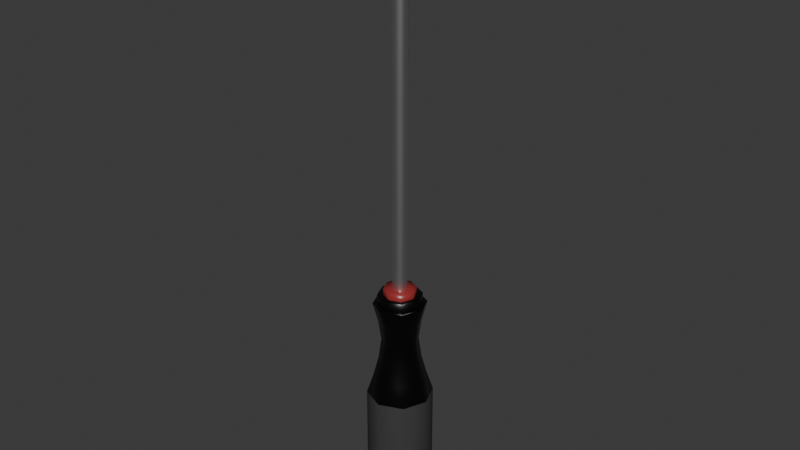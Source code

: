 # Source: screwdriver.blend  (saved by Blender 4.4.30; exported with 4.5.12 LTS)
import bpy
from mathutils import Matrix  # noqa: F401  (used for matrix-valued properties, if any)

bpy.ops.wm.read_factory_settings(use_empty=True)
scene = bpy.context.scene
scene.name = 'Scene'

# ---- collections
col_collection = bpy.data.collections.new('Collection'); scene.collection.children.link(col_collection)

# ---- images (referenced by path relative to the original .blend; pixels are not part of the script)
import os
ASSET_DIR = os.environ.get("B2B_ASSET_DIR", "")  # directory of the original .blend (textures are referenced by path, not embedded)
HERE = os.path.dirname(os.path.abspath(__file__))  # packed textures are extracted next to this script under _unpacked/

def load_image(name, relpath, width, height, colorspace="sRGB"):
    """Load a texture the original file referenced (path relative to the .blend, or extracted next to this script)."""
    p = next((c for c in (os.path.join(HERE, relpath), os.path.join(ASSET_DIR, relpath)) if relpath and os.path.exists(c)), "")
    if p:
        img = bpy.data.images.load(p, check_existing=True)
        img.name = name
    else:  # same state as the original file: an image datablock whose file is absent (Cycles renders it pink)
        img = bpy.data.images.new(name, width, height)
        img.source = "FILE"
        img.filepath = "//" + (relpath or name)
    img.colorspace_settings.name = colorspace
    return img
img_screwdriver_t = load_image('Screwdriver_t', '_unpacked/Screwdriver_t.6cf7858b.png', 1024, 1024, 'sRGB')
img_screwdriver_m = load_image('Screwdriver_m', '_unpacked/Screwdriver_m.75e51b1f.png', 1024, 1024, 'Non-Color')
img_screwdriver_r = load_image('Screwdriver_r', '_unpacked/Screwdriver_r.15be790e.png', 1024, 1024, 'Non-Color')
img_screwdriver_n = load_image('Screwdriver_n', '_unpacked/Screwdriver_n.9fd02320.png', 1024, 1024, 'Non-Color')

# ---- materials (node trees are filled in below, after node groups)
mat_screwdriver = bpy.data.materials.new('Screwdriver')

# ---- material node trees
mat_screwdriver.use_nodes = True; mat_screwdriver.node_tree.nodes.clear()
_N = mat_screwdriver.node_tree.nodes; _L = mat_screwdriver.node_tree.links
n0 = _N.new('ShaderNodeBsdfPrincipled'); n0.name = 'Principled BSDF'; n0.location = (10, 300)
n1 = _N.new('ShaderNodeOutputMaterial'); n1.name = 'Material Output'; n1.location = (300, 300)
n2 = _N.new('ShaderNodeTexImage'); n2.name = 'Image Texture'; n2.location = (-525, 732)
n2.image = img_screwdriver_t
n3 = _N.new('ShaderNodeMapping'); n3.name = 'Mapping'; n3.location = (-729, 262)
n4 = _N.new('ShaderNodeTexCoord'); n4.name = 'Texture Coordinate'; n4.location = (-909, 262)
n5 = _N.new('ShaderNodeTexImage'); n5.name = 'Image Texture.001'; n5.location = (-527, 449)
n5.image = img_screwdriver_m
n6 = _N.new('ShaderNodeTexImage'); n6.name = 'Image Texture.002'; n6.location = (-527, 162)
n6.image = img_screwdriver_r
n7 = _N.new('ShaderNodeTexImage'); n7.name = 'Image Texture.003'; n7.location = (-528, -132)
n7.image = img_screwdriver_n
n8 = _N.new('ShaderNodeNormalMap'); n8.name = 'Normal Map'; n8.location = (-183, 62)
_L.new(n0.outputs[0], n1.inputs[0])
_L.new(n2.outputs[0], n0.inputs[0])
_L.new(n3.outputs[0], n2.inputs[0])
_L.new(n4.outputs[2], n3.inputs[0])
_L.new(n3.outputs[0], n5.inputs[0])
_L.new(n5.outputs[0], n0.inputs[1])
_L.new(n3.outputs[0], n6.inputs[0])
_L.new(n6.outputs[0], n0.inputs[2])
_L.new(n3.outputs[0], n7.inputs[0])
_L.new(n8.outputs[0], n0.inputs[5])
_L.new(n7.outputs[0], n8.inputs[1])
n1.is_active_output = True

# ---- world
world_world = bpy.data.worlds.new('World'); scene.world = world_world
world_world.use_nodes = True; world_world.node_tree.nodes.clear()
_N = world_world.node_tree.nodes; _L = world_world.node_tree.links
n0 = _N.new('ShaderNodeOutputWorld'); n0.name = 'World Output'; n0.location = (300, 300)
n1 = _N.new('ShaderNodeBackground'); n1.name = 'Background'; n1.location = (10, 300)
n1.inputs[0].default_value = (0.05088, 0.05088, 0.05088, 1.0)
_L.new(n1.outputs[0], n0.inputs[0])
n0.is_active_output = True
world_world.color = (0.05088, 0.05088, 0.05088)
world_world.sun_shadow_jitter_overblur = 0.0

# ---- meshes
me_cylinder = bpy.data.meshes.new('Cylinder')
me_cylinder.from_pydata([(-3.577e-09, 0.00381, 0.1317), (-3.574e-09, 0.0, 0.3349), (0.002694, 0.002694, 0.1317), (0.004762, 0.0, 0.3349), (0.00381, -5.821e-12, 0.1317), (0.002694, -0.002694, 0.1317), (-3.577e-09, -0.00381, 0.1317), (-0.002694, -0.002694, 0.1317), (-0.00381, -5.821e-12, 0.1317), (-0.002694, 0.002694, 0.1317), (-0.004763, 0.0, 0.3349), (-3.577e-09, 0.00381, 0.2914), (0.002694, 0.002694, 0.2914), (0.00381, -5.821e-12, 0.2914), (0.002694, -0.002694, 0.2914), (-3.577e-09, -0.00381, 0.2914), (-0.002694, -0.002694, 0.2914), (-0.00381, -5.821e-12, 0.2914), (-0.002694, 0.002694, 0.2914), (-3.559e-09, 0.002526, 0.3131), (0.007144, 0.002526, 0.3131), (0.007144, 1.455e-11, 0.3131), (0.007144, -0.002526, 0.3131), (-3.559e-09, -0.002526, 0.3131), (-0.007144, -0.002526, 0.3131), (-0.007144, 1.455e-11, 0.3131), (-0.007144, 0.002526, 0.3131), (-0.008346, 0.008346, 0.128), (-0.0118, -2.954e-12, 0.128), (-0.008346, -0.008346, 0.128), (5.448e-10, -0.0118, 0.128), (0.008346, -0.008346, 0.128), (0.0118, -2.954e-12, 0.128), (0.008346, 0.008346, 0.128), (5.448e-10, 0.0118, 0.128), (-4.291e-09, 0.008641, 0.1317), (0.00611, 0.00611, 0.1317), (0.008641, 0.0, 0.1317), (0.00611, -0.00611, 0.1317), (-4.291e-09, -0.008641, 0.1317), (-0.00611, -0.00611, 0.1317), (-0.008641, 0.0, 0.1317), (-0.00611, 0.00611, 0.1317), (4.511e-10, 0.008641, 0.128), (0.00611, 0.00611, 0.128), (0.008641, 0.0, 0.128), (0.00611, -0.00611, 0.128), (4.511e-10, -0.008641, 0.128), (-0.00611, -0.00611, 0.128), (-0.008641, 0.0, 0.128), (-0.00611, 0.00611, 0.128), (-0.008346, 0.008346, 0.1231), (-0.0118, -2.954e-12, 0.1231), (-0.008346, -0.008346, 0.1231), (5.448e-10, -0.0118, 0.1231), (0.008346, -0.008346, 0.1231), (0.0118, -2.954e-12, 0.1231), (0.008346, 0.008346, 0.1231), (5.448e-10, 0.0118, 0.1231), (-0.01002, 0.01002, 0.1231), (-0.01416, -3.545e-12, 0.1231), (-0.01002, -0.01002, 0.1231), (6.602e-10, -0.01416, 0.1231), (0.01002, -0.01002, 0.1231), (0.01416, -3.545e-12, 0.1231), (0.01002, 0.01002, 0.1231), (6.602e-10, 0.01416, 0.1231), (-0.01002, 0.01002, 0.07911), (-0.01416, -3.545e-12, 0.07911), (-0.01002, -0.01002, 0.07911), (6.602e-10, -0.01416, 0.07911), (0.01002, -0.01002, 0.07911), (0.01416, -3.545e-12, 0.07911), (0.01002, 0.01002, 0.07911), (6.602e-10, 0.01416, 0.07911), (6.305e-10, -0.009784, 0.1011), (-0.006918, -0.006918, 0.1011), (-0.009784, -3.845e-11, 0.1011), (-0.006918, 0.006918, 0.1011), (0.006918, 0.006918, 0.1011), (0.009784, -3.845e-11, 0.1011), (0.006918, -0.006918, 0.1011), (6.305e-10, 0.009784, 0.1011), (6.305e-10, -0.01129, 0.1121), (-0.01129, -1.98e-11, 0.1121), (0.007986, 0.007986, 0.1121), (0.007986, -0.007986, 0.1121), (-0.007986, -0.007986, 0.1121), (-0.007986, 0.007986, 0.1121), (0.01129, -1.98e-11, 0.1121), (6.305e-10, 0.01129, 0.1121), (-0.007986, -0.007986, 0.09011), (-0.007986, 0.007986, 0.09011), (0.01129, -1.98e-11, 0.09011), (6.305e-10, 0.01129, 0.09011), (6.305e-10, -0.01129, 0.09011), (-0.01129, -1.98e-11, 0.09011), (0.007986, 0.007986, 0.09011), (0.007986, -0.007986, 0.09011), (-0.01254, 0.01254, 0.06849), (-0.01774, 2.492e-11, 0.06849), (-0.01254, -0.01254, 0.06849), (8.017e-10, -0.01774, 0.06849), (0.01254, -0.01254, 0.06849), (0.01774, 2.492e-11, 0.06849), (0.01254, 0.01254, 0.06849), (8.017e-10, 0.01774, 0.06849), (-0.01254, 0.01254, 0.01714), (-0.01774, 2.492e-11, 0.01714), (-0.01254, -0.01254, 0.01714), (8.017e-10, -0.01774, 0.01714), (0.01254, -0.01254, 0.01714), (0.01774, 2.492e-11, 0.01714), (0.01254, 0.01254, 0.01714), (8.017e-10, 0.01774, 0.01714), (0.0105, 0.0105, 0.008572), (0.006062, 0.006062, 0.002297), (0.01485, 0.0, 0.008572), (0.008572, 0.0, 0.002297), (0.0105, -0.0105, 0.008572), (0.006062, -0.006062, 0.002297), (0.0, -0.01485, 0.008572), (0.0, -0.008572, 0.002297), (-0.0105, -0.0105, 0.008572), (-0.006062, -0.006062, 0.002297), (0.0, 0.0, 0.0), (-0.01485, 0.0, 0.008572), (-0.008572, 0.0, 0.002297), (-0.0105, 0.0105, 0.008572), (-0.006062, 0.006062, 0.002297), (0.0, 0.01485, 0.008572), (0.0, 0.008572, 0.002297)], [], [(19, 1, 3, 20), (20, 3, 21), (21, 3, 22), (22, 3, 1, 23), (23, 1, 10, 24), (24, 10, 25), (25, 10, 26), (26, 10, 1, 19), (8, 9, 42, 41), (9, 18, 11, 0), (8, 17, 18, 9), (7, 16, 17, 8), (6, 15, 16, 7), (5, 14, 15, 6), (4, 13, 14, 5), (2, 12, 13, 4), (0, 11, 12, 2), (18, 26, 19, 11), (17, 25, 26, 18), (16, 24, 25, 17), (15, 23, 24, 16), (14, 22, 23, 15), (13, 21, 22, 14), (12, 20, 21, 13), (11, 19, 20, 12), (29, 28, 52, 53), (2, 4, 37, 36), (48, 49, 28, 29), (50, 43, 34, 27), (5, 6, 39, 38), (43, 44, 33, 34), (7, 8, 41, 40), (45, 46, 31, 32), (36, 37, 45, 44), (39, 40, 48, 47), (42, 35, 43, 50), (35, 36, 44, 43), (37, 38, 46, 45), (40, 41, 49, 48), (38, 39, 47, 46), (41, 42, 50, 49), (47, 48, 29, 30), (49, 50, 27, 28), (6, 7, 40, 39), (44, 45, 32, 33), (4, 5, 38, 37), (9, 0, 35, 42), (46, 47, 30, 31), (0, 2, 36, 35), (33, 32, 56, 57), (27, 34, 58, 51), (30, 29, 53, 54), (34, 33, 57, 58), (32, 31, 55, 56), (28, 27, 51, 52), (31, 30, 54, 55), (57, 56, 64, 65), (55, 54, 62, 63), (53, 52, 60, 61), (51, 58, 66, 59), (58, 57, 65, 66), (56, 55, 63, 64), (54, 53, 61, 62), (52, 51, 59, 60), (95, 91, 69, 70), (96, 92, 67, 68), (97, 93, 72, 73), (98, 95, 70, 71), (91, 96, 68, 69), (92, 94, 74, 67), (94, 97, 73, 74), (93, 98, 71, 72), (89, 86, 81, 80), (90, 85, 79, 82), (88, 90, 82, 78), (87, 84, 77, 76), (86, 83, 75, 81), (85, 89, 80, 79), (84, 88, 78, 77), (83, 87, 76, 75), (62, 61, 87, 83), (60, 59, 88, 84), (65, 64, 89, 85), (63, 62, 83, 86), (61, 60, 84, 87), (59, 66, 90, 88), (66, 65, 85, 90), (64, 63, 86, 89), (80, 81, 98, 93), (82, 79, 97, 94), (78, 82, 94, 92), (76, 77, 96, 91), (81, 75, 95, 98), (79, 80, 93, 97), (77, 78, 92, 96), (75, 76, 91, 95), (74, 73, 105, 106), (72, 71, 103, 104), (70, 69, 101, 102), (68, 67, 99, 100), (73, 72, 104, 105), (71, 70, 102, 103), (69, 68, 100, 101), (67, 74, 106, 99), (99, 106, 114, 107), (106, 105, 113, 114), (104, 103, 111, 112), (102, 101, 109, 110), (100, 99, 107, 108), (105, 104, 112, 113), (103, 102, 110, 111), (101, 100, 108, 109), (125, 131, 116), (113, 115, 130, 114), (131, 130, 115, 116), (116, 115, 117, 118), (125, 116, 118), (112, 117, 115, 113), (118, 117, 119, 120), (125, 118, 120), (111, 119, 117, 112), (120, 119, 121, 122), (125, 120, 122), (110, 121, 119, 111), (122, 121, 123, 124), (125, 122, 124), (109, 123, 121, 110), (125, 124, 127), (108, 126, 123, 109), (124, 123, 126, 127), (125, 127, 129), (107, 128, 126, 108), (127, 126, 128, 129), (125, 129, 131), (114, 130, 128, 107), (129, 128, 130, 131)])
me_cylinder.polygons.foreach_set('use_smooth', [True] * 136)
_k = set([(0, 2), (0, 9), (1, 3), (1, 10), (2, 4), (3, 20), (3, 22), (4, 5), (5, 6), (6, 7), (7, 8), (8, 9), (10, 24), (10, 26), (12, 20), (14, 22), (16, 24), (18, 26), (43, 44), (43, 50), (44, 45), (45, 46), (46, 47), (47, 48), (48, 49), (49, 50), (51, 52), (51, 58), (52, 53), (53, 54), (54, 55), (55, 56), (56, 57), (57, 58)])
me_cylinder.attributes.new('sharp_edge', 'BOOLEAN', 'EDGE').data.foreach_set('value', [ (min(e.vertices), max(e.vertices)) in _k for e in me_cylinder.edges])
_uv = me_cylinder.uv_layers.new(name='UVMap')
_uv.uv.foreach_set('vector', [0.834, 0.567, 0.834, 0.6987, 0.8054, 0.6987, 0.791, 0.5672, 0.9178, 0.1337, 0.9025, 0.2653, 0.9025, 0.1337, 0.9025, 0.1337, 0.9025, 0.2653, 0.8873, 0.1337, 0.8845, 0.1316, 0.8701, 0.2632, 0.8415, 0.2631, 0.8415, 0.1314, 0.8415, 0.1314, 0.8415, 0.2631, 0.8129, 0.2632, 0.7985, 0.1316, 0.9103, 0.5693, 0.8951, 0.7009, 0.8951, 0.5693, 0.8951, 0.5693, 0.8951, 0.7009, 0.8799, 0.5693, 0.8771, 0.5672, 0.8626, 0.6987, 0.834, 0.6987, 0.834, 0.567, 0.7954, 0.8117, 0.8078, 0.8241, 0.7967, 0.851, 0.7686, 0.8228, 0.0178, 0.0002392, 0.0178, 0.962, 0.0002392, 0.962, 0.0002392, 0.0002392, 0.03535, 0.0002392, 0.03535, 0.962, 0.0178, 0.962, 0.0178, 0.0002392, 0.05291, 0.0002392, 0.05291, 0.962, 0.03535, 0.962, 0.03535, 0.0002392, 0.07046, 0.0002392, 0.07046, 0.962, 0.05291, 0.962, 0.05291, 0.0002392, 0.08802, 0.0002392, 0.08802, 0.962, 0.07046, 0.962, 0.07046, 0.0002392, 0.1056, 0.0002392, 0.1056, 0.962, 0.08802, 0.962, 0.08802, 0.0002392, 0.1231, 0.0002392, 0.1231, 0.962, 0.1056, 0.962, 0.1056, 0.0002392, 0.1407, 0.0002392, 0.1407, 0.962, 0.1231, 0.962, 0.1231, 0.0002392, 0.8515, 0.4362, 0.8771, 0.5672, 0.834, 0.567, 0.834, 0.4358, 0.8951, 0.437, 0.8951, 0.5693, 0.8799, 0.5693, 0.8776, 0.4358, 0.9126, 0.4358, 0.9103, 0.5693, 0.8951, 0.5693, 0.8951, 0.437, 0.8415, 0.0002392, 0.8415, 0.1314, 0.7985, 0.1316, 0.824, 0.0006304, 0.859, 0.0006302, 0.8845, 0.1316, 0.8415, 0.1314, 0.8415, 0.0002392, 0.9025, 0.001408, 0.9025, 0.1337, 0.8873, 0.1337, 0.885, 0.0002392, 0.9201, 0.0002392, 0.9178, 0.1337, 0.9025, 0.1337, 0.9025, 0.001408, 0.834, 0.4358, 0.834, 0.567, 0.791, 0.5672, 0.8165, 0.4362, 0.798, 0.2722, 0.798, 0.3266, 0.7686, 0.3266, 0.7686, 0.2722, 0.8378, 0.8117, 0.8378, 0.7941, 0.8647, 0.783, 0.8647, 0.8228, 0.5927, 0.716, 0.5927, 0.7558, 0.5751, 0.7631, 0.5751, 0.7087, 0.6209, 0.784, 0.6607, 0.784, 0.668, 0.8015, 0.6136, 0.8015, 0.8254, 0.7817, 0.8078, 0.7817, 0.7967, 0.7548, 0.8365, 0.7548, 0.6607, 0.784, 0.6889, 0.7558, 0.7064, 0.7631, 0.668, 0.8015, 0.7954, 0.7941, 0.7954, 0.8117, 0.7686, 0.8228, 0.7686, 0.783, 0.6889, 0.716, 0.6607, 0.6878, 0.668, 0.6702, 0.7064, 0.7087, 0.7686, 0.7145, 0.7686, 0.6747, 0.7905, 0.6747, 0.7905, 0.7145, 0.7686, 0.5951, 0.7686, 0.5553, 0.7905, 0.5553, 0.7905, 0.5951, 0.7686, 0.4756, 0.7686, 0.4358, 0.7905, 0.4358, 0.7905, 0.4756, 0.7686, 0.7544, 0.7686, 0.7145, 0.7905, 0.7145, 0.7905, 0.7544, 0.7686, 0.6747, 0.7686, 0.6349, 0.7905, 0.6349, 0.7905, 0.6747, 0.7686, 0.5553, 0.7686, 0.5155, 0.7905, 0.5155, 0.7905, 0.5553, 0.7686, 0.6349, 0.7686, 0.5951, 0.7905, 0.5951, 0.7905, 0.6349, 0.7686, 0.5155, 0.7686, 0.4756, 0.7905, 0.4756, 0.7905, 0.5155, 0.6209, 0.6878, 0.5927, 0.716, 0.5751, 0.7087, 0.6136, 0.6702, 0.5927, 0.7558, 0.6209, 0.784, 0.6136, 0.8015, 0.5751, 0.7631, 0.8078, 0.7817, 0.7954, 0.7941, 0.7686, 0.783, 0.7967, 0.7548, 0.6889, 0.7558, 0.6889, 0.716, 0.7064, 0.7087, 0.7064, 0.7631, 0.8378, 0.7941, 0.8254, 0.7817, 0.8365, 0.7548, 0.8647, 0.783, 0.8078, 0.8241, 0.8254, 0.8241, 0.8365, 0.851, 0.7967, 0.851, 0.6607, 0.6878, 0.6209, 0.6878, 0.6136, 0.6702, 0.668, 0.6702, 0.8254, 0.8241, 0.8378, 0.8117, 0.8647, 0.8228, 0.8365, 0.851, 0.798, 0.05463, 0.798, 0.109, 0.7686, 0.109, 0.7686, 0.05463, 0.798, 0.381, 0.798, 0.4353, 0.7686, 0.4353, 0.7686, 0.381, 0.798, 0.2178, 0.798, 0.2722, 0.7686, 0.2722, 0.7686, 0.2178, 0.798, 0.0002392, 0.798, 0.05463, 0.7686, 0.05463, 0.7686, 0.0002392, 0.798, 0.109, 0.798, 0.1634, 0.7686, 0.1634, 0.7686, 0.109, 0.798, 0.3266, 0.798, 0.381, 0.7686, 0.381, 0.7686, 0.3266, 0.798, 0.1634, 0.798, 0.2178, 0.7686, 0.2178, 0.7686, 0.1634, 0.5231, 0.6834, 0.4687, 0.6834, 0.4632, 0.6702, 0.5285, 0.6702, 0.4302, 0.7218, 0.4302, 0.7762, 0.4171, 0.7817, 0.4171, 0.7164, 0.4687, 0.8147, 0.5231, 0.8147, 0.5285, 0.8278, 0.4632, 0.8278, 0.5615, 0.7762, 0.5615, 0.7218, 0.5747, 0.7164, 0.5747, 0.7817, 0.5615, 0.7218, 0.5231, 0.6834, 0.5285, 0.6702, 0.5747, 0.7164, 0.4687, 0.6834, 0.4302, 0.7218, 0.4171, 0.7164, 0.4632, 0.6702, 0.4302, 0.7762, 0.4687, 0.8147, 0.4632, 0.8278, 0.4171, 0.7817, 0.5231, 0.8147, 0.5615, 0.7762, 0.5747, 0.7817, 0.5285, 0.8278, 0.4605, 0.4182, 0.3972, 0.4192, 0.3928, 0.3425, 0.4594, 0.3392, 0.3348, 0.4244, 0.2751, 0.4324, 0.2597, 0.3591, 0.3264, 0.3484, 0.6443, 0.4222, 0.5853, 0.4183, 0.5919, 0.3434, 0.6563, 0.352, 0.5235, 0.4172, 0.4605, 0.4182, 0.4594, 0.3392, 0.526, 0.3409, 0.3972, 0.4192, 0.3348, 0.4244, 0.3264, 0.3484, 0.3928, 0.3425, 0.2751, 0.4324, 0.2186, 0.4439, 0.1948, 0.376, 0.2597, 0.3591, 0.6981, 0.4302, 0.6443, 0.4222, 0.6563, 0.352, 0.7183, 0.3664, 0.5853, 0.4183, 0.5235, 0.4172, 0.526, 0.3409, 0.5919, 0.3434, 0.5878, 0.5872, 0.5249, 0.5901, 0.5227, 0.5035, 0.583, 0.5017, 0.7059, 0.5662, 0.6488, 0.5791, 0.6398, 0.4993, 0.6907, 0.4968, 0.2797, 0.5872, 0.226, 0.58, 0.2331, 0.5132, 0.2836, 0.5107, 0.3993, 0.5929, 0.3378, 0.592, 0.3398, 0.5081, 0.3993, 0.5074, 0.5249, 0.5901, 0.4617, 0.5924, 0.4611, 0.5054, 0.5227, 0.5035, 0.6488, 0.5791, 0.5878, 0.5872, 0.583, 0.5017, 0.6398, 0.4993, 0.3378, 0.592, 0.2797, 0.5872, 0.2836, 0.5107, 0.3398, 0.5081, 0.4617, 0.5924, 0.3993, 0.5929, 0.3993, 0.5074, 0.4611, 0.5054, 0.4614, 0.6698, 0.3962, 0.6682, 0.3993, 0.5929, 0.4617, 0.5924, 0.3327, 0.6645, 0.2688, 0.658, 0.2797, 0.5872, 0.3378, 0.592, 0.6636, 0.6545, 0.5957, 0.6636, 0.5878, 0.5872, 0.6488, 0.5791, 0.5286, 0.6688, 0.4614, 0.6698, 0.4617, 0.5924, 0.5249, 0.5901, 0.3962, 0.6682, 0.3327, 0.6645, 0.3378, 0.592, 0.3993, 0.5929, 0.2688, 0.658, 0.2069, 0.6446, 0.226, 0.58, 0.2797, 0.5872, 0.7322, 0.636, 0.6636, 0.6545, 0.6488, 0.5791, 0.7059, 0.5662, 0.5957, 0.6636, 0.5286, 0.6688, 0.5249, 0.5901, 0.5878, 0.5872, 0.583, 0.5017, 0.5227, 0.5035, 0.5235, 0.4172, 0.5853, 0.4183, 0.6907, 0.4968, 0.6398, 0.4993, 0.6443, 0.4222, 0.6981, 0.4302, 0.2836, 0.5107, 0.2331, 0.5132, 0.2186, 0.4439, 0.2751, 0.4324, 0.3993, 0.5074, 0.3398, 0.5081, 0.3348, 0.4244, 0.3972, 0.4192, 0.5227, 0.5035, 0.4611, 0.5054, 0.4605, 0.4182, 0.5235, 0.4172, 0.6398, 0.4993, 0.583, 0.5017, 0.5853, 0.4183, 0.6443, 0.4222, 0.3398, 0.5081, 0.2836, 0.5107, 0.2751, 0.4324, 0.3348, 0.4244, 0.4611, 0.5054, 0.3993, 0.5074, 0.3972, 0.4192, 0.4605, 0.4182, 0.7183, 0.3664, 0.6563, 0.352, 0.6678, 0.2891, 0.7413, 0.3046, 0.5919, 0.3434, 0.526, 0.3409, 0.528, 0.2769, 0.5974, 0.2818, 0.4594, 0.3392, 0.3928, 0.3425, 0.3893, 0.2791, 0.4585, 0.2774, 0.3264, 0.3484, 0.2597, 0.3591, 0.2464, 0.2936, 0.3189, 0.2843, 0.6563, 0.352, 0.5919, 0.3434, 0.5974, 0.2818, 0.6678, 0.2891, 0.526, 0.3409, 0.4594, 0.3392, 0.4585, 0.2774, 0.528, 0.2769, 0.3928, 0.3425, 0.3264, 0.3484, 0.3189, 0.2843, 0.3893, 0.2791, 0.2597, 0.3591, 0.1948, 0.376, 0.1697, 0.3113, 0.2464, 0.2936, 0.2464, 0.2936, 0.1697, 0.3113, 0.1412, 0.02106, 0.2179, 0.01352, 0.7413, 0.3046, 0.6678, 0.2891, 0.6889, 0.007085, 0.7681, 0.01357, 0.5974, 0.2818, 0.528, 0.2769, 0.5316, 0.0002392, 0.6101, 0.002553, 0.4585, 0.2774, 0.3893, 0.2791, 0.3749, 0.002473, 0.4532, 0.0002392, 0.3189, 0.2843, 0.2464, 0.2936, 0.2179, 0.01352, 0.2965, 0.006951, 0.6678, 0.2891, 0.5974, 0.2818, 0.6101, 0.002553, 0.6889, 0.007085, 0.528, 0.2769, 0.4585, 0.2774, 0.4532, 0.0002392, 0.5316, 0.0002392, 0.3893, 0.2791, 0.3189, 0.2843, 0.2965, 0.006951, 0.3749, 0.002473, 0.2962, 0.8286, 0.3501, 0.8643, 0.3125, 0.8854, 0.3167, 0.9998, 0.318, 0.9378, 0.391, 0.9135, 0.4166, 0.977, 0.3501, 0.8643, 0.391, 0.9135, 0.318, 0.9378, 0.3125, 0.8854, 0.3125, 0.8854, 0.318, 0.9378, 0.2543, 0.9241, 0.2754, 0.8806, 0.2962, 0.8286, 0.3125, 0.8854, 0.2754, 0.8806, 0.2235, 0.974, 0.2543, 0.9241, 0.318, 0.9378, 0.3167, 0.9998, 0.2754, 0.8806, 0.2543, 0.9241, 0.2091, 0.8811, 0.2494, 0.8585, 0.2962, 0.8286, 0.2754, 0.8806, 0.2494, 0.8585, 0.1585, 0.906, 0.2091, 0.8811, 0.2543, 0.9241, 0.2235, 0.974, 0.2494, 0.8585, 0.2091, 0.8811, 0.1956, 0.8225, 0.241, 0.8263, 0.2962, 0.8286, 0.2494, 0.8585, 0.241, 0.8263, 0.1412, 0.8162, 0.1956, 0.8225, 0.2091, 0.8811, 0.1585, 0.906, 0.241, 0.8263, 0.1956, 0.8225, 0.216, 0.7659, 0.2522, 0.795, 0.2962, 0.8286, 0.241, 0.8263, 0.2522, 0.795, 0.1737, 0.7339, 0.216, 0.7659, 0.1956, 0.8225, 0.1412, 0.8162, 0.2962, 0.8286, 0.2522, 0.795, 0.2798, 0.7753, 0.2448, 0.6788, 0.2653, 0.7317, 0.216, 0.7659, 0.1737, 0.7339, 0.2522, 0.795, 0.216, 0.7659, 0.2653, 0.7317, 0.2798, 0.7753, 0.2962, 0.8286, 0.2798, 0.7753, 0.3158, 0.7741, 0.3345, 0.6702, 0.3266, 0.7249, 0.2653, 0.7317, 0.2448, 0.6788, 0.2798, 0.7753, 0.2653, 0.7317, 0.3266, 0.7249, 0.3158, 0.7741, 0.2962, 0.8286, 0.3158, 0.7741, 0.3518, 0.797, 0.4166, 0.6988, 0.391, 0.7508, 0.3266, 0.7249, 0.3345, 0.6702, 0.3158, 0.7741, 0.3266, 0.7249, 0.391, 0.7508, 0.3518, 0.797])
me_cylinder.materials.append(mat_screwdriver)
me_cylinder.update()

# ---- objects
ob_screwdriver = bpy.data.objects.new('Screwdriver', me_cylinder)

# ---- transforms, parenting, visibility, modifiers, constraints
ob_screwdriver.location = (0.0, 0.0, 0.0)
_m = ob_screwdriver.modifiers.new('WeightedNormal', 'WEIGHTED_NORMAL')
_m.keep_sharp = True

# ---- collection membership
col_collection.objects.link(ob_screwdriver)

# ---- scene / render settings (as saved in the file)
scene.frame_start = 1; scene.frame_end = 250; scene.frame_set(1)
scene.render.engine = 'CYCLES'
scene.cycles.use_denoising = False
bpy.context.view_layer.update()

# ---- added for rendering (the .blend has no active camera and no usable light): camera, sun
cam_auto = bpy.data.cameras.new('AutoCamera')
cam_auto.lens = 50.0
cam_auto.sensor_width = 36.0
cam_auto.clip_end = 1000.0
ob_auto_camera = bpy.data.objects.new('AutoCamera', cam_auto)
scene.collection.objects.link(ob_auto_camera)
ob_auto_camera.location = (0.313283, -0.37594, 0.418059)
ob_auto_camera.rotation_euler = (1.09748, -7.21219e-08, 0.694738)
scene.camera = ob_auto_camera
light_auto_sun = bpy.data.lights.new('AutoSun', 'SUN')
light_auto_sun.energy = 3.0
light_auto_sun.angle = 0.0523599
ob_auto_sun = bpy.data.objects.new('AutoSun', light_auto_sun)
scene.collection.objects.link(ob_auto_sun)
ob_auto_sun.rotation_euler = (0.872665, 0.174533, 0.523599)
bpy.context.view_layer.update()
